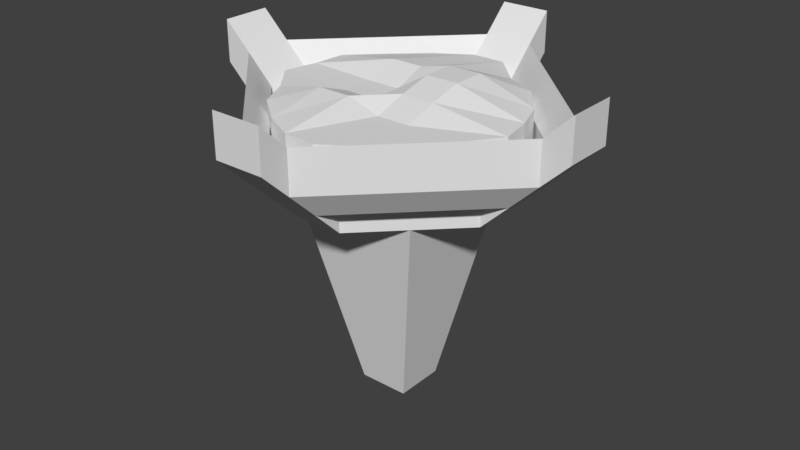 # Source: Fireplace_0.blend  (saved by Blender 2.79.0; exported with 4.5.12 LTS)
import bpy
from mathutils import Matrix  # noqa: F401  (used for matrix-valued properties, if any)

bpy.ops.wm.read_factory_settings(use_empty=True)
scene = bpy.context.scene
scene.name = 'Scene'

# ---- collections
col_collection_1 = bpy.data.collections.new('Collection 1'); scene.collection.children.link(col_collection_1)

# ---- materials (node trees are filled in below, after node groups)
mat_material = bpy.data.materials.new('Material')
mat_material.alpha_threshold = 0.0
mat_material.use_transparent_shadow = False
mat_material.roughness = 0.5
mat_material.line_color = (0.0, 0.0, 0.0, 1.0)

# ---- material node trees

# ---- world
world_world = bpy.data.worlds.new('World'); scene.world = world_world
world_world.color = (0.05088, 0.05088, 0.05088)
world_world.use_sun_shadow = False
world_world.sun_shadow_jitter_overblur = 0.0
world_world.cycles.sampling_method = 'MANUAL'

# ---- meshes
me_cube = bpy.data.meshes.new('Cube')
me_cube.from_pydata([(0.15, 0.15, -0.4676), (0.15, -0.15, -0.4676), (-0.15, -0.15, -0.4676), (-0.15, 0.15, -0.4676), (0.4, 0.4, 1.032), (0.4, -0.4, 1.032), (-0.4, -0.4, 1.032), (-0.4, 0.4, 1.032), (0.4, 0.4, 0.7824), (0.4, -0.4, 0.7824), (-0.4, -0.4, 0.7824), (-0.4, 0.4, 0.7824), (0.65, 0.15, 0.7824), (0.65, 0.15, 1.032), (0.65, -0.15, 0.7824), (0.65, -0.15, 1.032), (-0.65, -0.15, 0.7824), (-0.65, -0.15, 1.032), (-0.65, 0.15, 0.7824), (-0.65, 0.15, 1.032), (0.15, -0.65, 0.7824), (0.15, -0.65, 1.032), (-0.15, -0.65, 0.7824), (-0.15, -0.65, 1.032), (0.15, 0.65, 0.7824), (0.15, 0.65, 1.032), (-0.15, 0.65, 0.7824), (-0.15, 0.65, 1.032), (-1.15, -0.15, 1.264), (-1.15, -0.15, 1.514), (-1.15, 0.15, 1.264), (-1.15, 0.15, 1.514), (0.15, -1.15, 1.264), (0.15, -1.15, 1.514), (-0.15, -1.15, 1.264), (-0.15, -1.15, 1.514), (1.15, 0.15, 1.264), (1.15, 0.15, 1.514), (1.15, -0.15, 1.264), (1.15, -0.15, 1.514), (0.15, 1.15, 1.264), (0.15, 1.15, 1.514), (-0.15, 1.15, 1.264), (-0.15, 1.15, 1.514), (-0.8167, -0.15, 0.9431), (-0.9833, -0.15, 1.104), (-0.9833, 0.15, 1.104), (-0.8167, 0.15, 0.9431), (-0.9833, 0.15, 1.354), (-0.8167, 0.15, 1.193), (-0.9833, -0.15, 1.354), (-0.8167, -0.15, 1.193), (0.15, 0.8167, 1.193), (0.15, 0.9833, 1.354), (-0.15, 0.9833, 1.354), (-0.15, 0.8167, 1.193), (0.15, 0.8167, 0.9431), (0.15, 0.9833, 1.104), (-0.15, 0.8167, 0.9431), (-0.15, 0.9833, 1.104), (0.8167, -0.15, 1.193), (0.9833, -0.15, 1.354), (0.9833, 0.15, 1.354), (0.8167, 0.15, 1.193), (0.9833, 0.15, 1.104), (0.8167, 0.15, 0.9431), (0.9833, -0.15, 1.104), (0.8167, -0.15, 0.9431), (-0.15, -0.8167, 1.193), (-0.15, -0.9833, 1.354), (0.15, -0.9833, 1.354), (0.15, -0.8167, 1.193), (0.15, -0.9833, 1.104), (0.15, -0.8167, 0.9431), (-0.15, -0.9833, 1.104), (-0.15, -0.8167, 0.9431), (-0.4919, -0.4932, 1.041), (-0.4919, -0.4932, 1.287), (-0.4919, 0.4943, 1.041), (-0.4919, 0.4943, 1.287), (0.4955, -0.4932, 1.041), (0.4955, -0.4932, 1.287), (0.4955, 0.4943, 1.041), (0.4955, 0.4943, 1.287), (0.298, 0.5895, 1.041), (0.1005, 0.7944, 1.041), (-0.09694, 0.7944, 1.041), (-0.2944, 0.6682, 1.041), (-0.2944, 0.6682, 1.287), (-0.09694, 0.7944, 1.287), (0.1005, 0.7944, 1.287), (0.298, 0.5895, 1.287), (-0.2944, -0.6537, 1.041), (-0.09694, -0.7531, 1.041), (0.1005, -0.7646, 1.041), (0.298, -0.6404, 1.041), (0.298, -0.6404, 1.287), (0.1005, -0.7646, 1.287), (-0.09694, -0.7531, 1.287), (-0.2944, -0.6537, 1.287), (-0.6879, 0.2968, 1.041), (-0.7051, 0.09928, 1.041), (-0.7517, -0.0982, 1.041), (-0.5914, -0.2957, 1.041), (-0.5914, -0.2957, 1.287), (-0.7517, -0.0982, 1.287), (-0.7051, 0.09928, 1.287), (-0.6879, 0.2968, 1.287), (0.6233, -0.2957, 1.041), (0.7596, -0.0982, 1.041), (0.7216, 0.09928, 1.041), (0.6466, 0.2968, 1.041), (0.6466, 0.2968, 1.287), (0.7216, 0.09928, 1.287), (0.7596, -0.0982, 1.287), (0.6233, -0.2957, 1.287), (0.298, 0.2968, 1.397), (0.298, 0.09928, 1.397), (0.298, -0.0982, 1.349), (0.298, -0.2957, 1.287), (0.1005, 0.2968, 1.397), (0.1005, 0.09928, 1.397), (0.1005, -0.0982, 1.349), (0.1005, -0.2957, 1.287), (-0.09694, 0.2968, 1.349), (-0.09694, 0.09928, 1.276), (-0.09694, -0.0982, 1.276), (-0.09694, -0.2957, 1.349), (-0.2944, 0.2968, 1.349), (-0.2944, 0.09928, 1.276), (-0.2944, -0.0982, 1.276), (-0.2944, -0.2957, 1.349), (-0.2944, 0.2968, 1.041), (-0.2944, 0.09928, 1.041), (-0.2944, -0.0982, 1.041), (-0.2944, -0.2957, 1.041), (-0.09694, 0.2968, 1.041), (-0.09694, 0.09928, 1.041), (-0.09694, -0.0982, 1.041), (-0.09694, -0.2957, 1.041), (0.1005, 0.2968, 1.041), (0.1005, 0.09928, 1.041), (0.1005, -0.0982, 1.041), (0.1005, -0.2957, 1.041), (0.298, 0.2968, 1.041), (0.298, 0.09928, 1.041), (0.298, -0.0982, 1.041), (0.298, -0.2957, 1.041)], [], [(0, 1, 2, 3), (4, 7, 6, 5), (8, 4, 13, 12), (10, 9, 20, 22), (6, 7, 19, 17), (8, 0, 3, 11), (4, 8, 24, 25), (2, 10, 11, 3), (1, 9, 10, 2), (0, 8, 9, 1), (62, 61, 39, 37), (4, 5, 15, 13), (9, 8, 12, 14), (5, 9, 14, 15), (46, 45, 28, 30), (7, 11, 18, 19), (10, 6, 17, 16), (11, 10, 16, 18), (70, 69, 35, 33), (5, 6, 23, 21), (6, 10, 22, 23), (9, 5, 21, 20), (54, 53, 41, 43), (7, 4, 25, 27), (11, 7, 27, 26), (8, 11, 26, 24), (28, 29, 31, 30), (48, 46, 30, 31), (50, 48, 31, 29), (45, 50, 29, 28), (32, 33, 35, 34), (72, 70, 33, 32), (74, 72, 32, 34), (69, 74, 34, 35), (36, 37, 39, 38), (64, 62, 37, 36), (66, 64, 36, 38), (61, 66, 38, 39), (41, 40, 42, 43), (53, 57, 40, 41), (57, 59, 42, 40), (59, 54, 43, 42), (16, 17, 51, 44), (44, 51, 50, 45), (17, 19, 49, 51), (51, 49, 48, 50), (19, 18, 47, 49), (49, 47, 46, 48), (18, 16, 44, 47), (47, 44, 45, 46), (26, 27, 55, 58), (58, 55, 54, 59), (24, 26, 58, 56), (56, 58, 59, 57), (25, 24, 56, 52), (52, 56, 57, 53), (27, 25, 52, 55), (55, 52, 53, 54), (15, 14, 67, 60), (60, 67, 66, 61), (14, 12, 65, 67), (67, 65, 64, 66), (12, 13, 63, 65), (65, 63, 62, 64), (13, 15, 60, 63), (63, 60, 61, 62), (23, 22, 75, 68), (68, 75, 74, 69), (22, 20, 73, 75), (75, 73, 72, 74), (20, 21, 71, 73), (73, 71, 70, 72), (21, 23, 68, 71), (71, 68, 69, 70), (51, 50, 69, 68), (45, 44, 75, 74), (45, 74, 69, 50), (44, 51, 68, 75), (60, 67, 73, 71), (61, 70, 72, 66), (61, 60, 71, 70), (67, 66, 72, 73), (57, 64, 65, 56), (53, 52, 63, 62), (53, 62, 64, 57), (52, 56, 65, 63), (47, 46, 59, 58), (49, 55, 54, 48), (48, 54, 59, 46), (49, 55, 58, 47), (100, 107, 79, 78), (84, 91, 83, 82), (108, 115, 81, 80), (92, 99, 77, 76), (147, 108, 80, 95), (131, 104, 77, 99), (115, 119, 96, 81), (119, 123, 97, 96), (123, 127, 98, 97), (127, 131, 99, 98), (103, 135, 92, 76), (135, 139, 93, 92), (139, 143, 94, 93), (143, 147, 95, 94), (80, 81, 96, 95), (95, 96, 97, 94), (94, 97, 98, 93), (93, 98, 99, 92), (78, 79, 88, 87), (87, 88, 89, 86), (86, 89, 90, 85), (85, 90, 91, 84), (85, 84, 144, 140), (140, 144, 145, 141), (141, 145, 146, 142), (142, 146, 147, 143), (86, 85, 140, 136), (136, 140, 141, 137), (137, 141, 142, 138), (138, 142, 143, 139), (87, 86, 136, 132), (132, 136, 137, 133), (133, 137, 138, 134), (134, 138, 139, 135), (78, 87, 132, 100), (100, 132, 133, 101), (101, 133, 134, 102), (102, 134, 135, 103), (89, 88, 128, 124), (124, 128, 129, 125), (125, 129, 130, 126), (126, 130, 131, 127), (90, 89, 124, 120), (120, 124, 125, 121), (121, 125, 126, 122), (122, 126, 127, 123), (91, 90, 120, 116), (116, 120, 121, 117), (117, 121, 122, 118), (118, 122, 123, 119), (83, 91, 116, 112), (112, 116, 117, 113), (113, 117, 118, 114), (114, 118, 119, 115), (88, 79, 107, 128), (128, 107, 106, 129), (129, 106, 105, 130), (130, 105, 104, 131), (84, 82, 111, 144), (144, 111, 110, 145), (145, 110, 109, 146), (146, 109, 108, 147), (82, 83, 112, 111), (111, 112, 113, 110), (110, 113, 114, 109), (109, 114, 115, 108), (76, 77, 104, 103), (103, 104, 105, 102), (102, 105, 106, 101), (101, 106, 107, 100)])
_uv = me_cube.uv_layers.new(name='UVMap')
_uv.uv.foreach_set('vector', [0.4725, 0.2165, 0.4725, 0.2165, 0.4725, 0.2165, 0.4725, 0.2165, 0.4725, 0.2165, 0.4725, 0.2165, 0.4725, 0.2165, 0.4725, 0.2165, 0.4725, 0.2165, 0.4725, 0.2165, 0.4725, 0.2165, 0.4725, 0.2165, 0.4725, 0.2165, 0.4725, 0.2165, 0.4725, 0.2165, 0.4725, 0.2165, 0.4725, 0.2165, 0.4725, 0.2165, 0.4725, 0.2165, 0.4725, 0.2165, 0.4725, 0.2165, 0.4725, 0.2165, 0.4725, 0.2165, 0.4725, 0.2165, 0.4725, 0.2165, 0.4725, 0.2165, 0.4725, 0.2165, 0.4725, 0.2165, 0.4725, 0.2165, 0.4725, 0.2165, 0.4725, 0.2165, 0.4725, 0.2165, 0.4725, 0.2165, 0.4725, 0.2165, 0.4725, 0.2165, 0.4725, 0.2165, 0.4725, 0.2165, 0.4725, 0.2165, 0.4725, 0.2165, 0.4725, 0.2165, 0.4725, 0.2165, 0.4725, 0.2165, 0.4725, 0.2165, 0.4725, 0.2165, 0.4725, 0.2165, 0.4725, 0.2165, 0.4725, 0.2165, 0.4725, 0.2165, 0.4725, 0.2165, 0.4725, 0.2165, 0.4725, 0.2165, 0.4725, 0.2165, 0.4725, 0.2165, 0.4725, 0.2165, 0.4725, 0.2165, 0.4725, 0.2165, 0.4725, 0.2165, 0.4725, 0.2165, 0.4725, 0.2165, 0.4725, 0.2165, 0.4725, 0.2165, 0.4725, 0.2165, 0.4725, 0.2165, 0.4725, 0.2165, 0.4725, 0.2165, 0.4725, 0.2165, 0.4725, 0.2165, 0.4725, 0.2165, 0.4725, 0.2165, 0.4725, 0.2165, 0.4725, 0.2165, 0.4725, 0.2165, 0.4725, 0.2165, 0.4725, 0.2165, 0.4725, 0.2165, 0.4725, 0.2165, 0.4725, 0.2165, 0.4725, 0.2165, 0.4725, 0.2165, 0.4725, 0.2165, 0.4725, 0.2165, 0.4725, 0.2165, 0.4725, 0.2165, 0.4725, 0.2165, 0.4725, 0.2165, 0.4725, 0.2165, 0.4725, 0.2165, 0.4725, 0.2165, 0.4725, 0.2165, 0.4725, 0.2165, 0.4725, 0.2165, 0.4725, 0.2165, 0.4725, 0.2165, 0.4725, 0.2165, 0.4725, 0.2165, 0.4725, 0.2165, 0.4725, 0.2165, 0.4725, 0.2165, 0.4725, 0.2165, 0.4725, 0.2165, 0.4725, 0.2165, 0.4725, 0.2165, 0.4725, 0.2165, 0.4725, 0.2165, 0.4725, 0.2165, 0.4725, 0.2165, 0.4725, 0.2165, 0.4725, 0.2165, 0.4725, 0.2165, 0.4725, 0.2165, 0.4725, 0.2165, 0.4725, 0.2165, 0.4725, 0.2165, 0.4725, 0.2165, 0.4725, 0.2165, 0.4725, 0.2165, 0.4725, 0.2165, 0.4725, 0.2165, 0.4725, 0.2165, 0.4725, 0.2165, 0.4725, 0.2165, 0.4725, 0.2165, 0.4725, 0.2165, 0.4725, 0.2165, 0.4725, 0.2165, 0.4725, 0.2165, 0.4725, 0.2165, 0.4725, 0.2165, 0.4725, 0.2165, 0.4725, 0.2165, 0.4725, 0.2165, 0.4725, 0.2165, 0.4725, 0.2165, 0.4725, 0.2165, 0.4725, 0.2165, 0.4725, 0.2165, 0.4725, 0.2165, 0.4725, 0.2165, 0.4725, 0.2165, 0.4725, 0.2165, 0.4725, 0.2165, 0.4725, 0.2165, 0.4725, 0.2165, 0.4725, 0.2165, 0.4725, 0.2165, 0.4725, 0.2165, 0.4725, 0.2165, 0.4725, 0.2165, 0.4725, 0.2165, 0.4725, 0.2165, 0.4725, 0.2165, 0.4725, 0.2165, 0.4725, 0.2165, 0.4725, 0.2165, 0.4725, 0.2165, 0.4725, 0.2165, 0.4725, 0.2165, 0.4725, 0.2165, 0.4725, 0.2165, 0.4725, 0.2165, 0.4725, 0.2165, 0.4725, 0.2165, 0.4725, 0.2165, 0.4725, 0.2165, 0.4725, 0.2165, 0.4725, 0.2165, 0.4725, 0.2165, 0.4725, 0.2165, 0.4725, 0.2165, 0.4725, 0.2165, 0.4725, 0.2165, 0.4725, 0.2165, 0.0, 0.0, 0.0, 0.0, 0.0, 0.0, 0.0, 0.0, 0.4725, 0.2165, 0.4725, 0.2165, 0.4725, 0.2165, 0.4725, 0.2165, 0.4725, 0.2165, 0.4725, 0.2165, 0.4725, 0.2165, 0.4725, 0.2165, 0.4725, 0.2165, 0.4725, 0.2165, 0.4725, 0.2165, 0.4725, 0.2165, 0.0, 0.0, 0.0, 0.0, 0.0, 0.0, 0.0, 0.0, 0.4725, 0.2165, 0.4725, 0.2165, 0.4725, 0.2165, 0.4725, 0.2165, 0.4725, 0.2165, 0.4725, 0.2165, 0.4725, 0.2165, 0.4725, 0.2165, 0.4725, 0.2165, 0.4725, 0.2165, 0.4725, 0.2165, 0.4725, 0.2165, 0.0, 0.0, 0.0, 0.0, 0.0, 0.0, 0.0, 0.0, 0.4725, 0.2165, 0.4725, 0.2165, 0.4725, 0.2165, 0.4725, 0.2165, 0.4725, 0.2165, 0.4725, 0.2165, 0.4725, 0.2165, 0.4725, 0.2165, 0.4725, 0.2165, 0.4725, 0.2165, 0.4725, 0.2165, 0.4725, 0.2165, 0.0, 0.0, 0.0, 0.0, 0.0, 0.0, 0.0, 0.0, 0.4725, 0.2165, 0.4725, 0.2165, 0.4725, 0.2165, 0.4725, 0.2165, 0.4725, 0.2165, 0.4725, 0.2165, 0.4725, 0.2165, 0.4725, 0.2165, 0.4725, 0.2165, 0.4725, 0.2165, 0.4725, 0.2165, 0.4725, 0.2165, 0.0, 0.0, 0.0, 0.0, 0.0, 0.0, 0.0, 0.0, 0.4725, 0.2165, 0.4725, 0.2165, 0.4725, 0.2165, 0.4725, 0.2165, 0.4725, 0.2165, 0.4725, 0.2165, 0.4725, 0.2165, 0.4725, 0.2165, 0.4725, 0.2165, 0.4725, 0.2165, 0.4725, 0.2165, 0.4725, 0.2165, 0.0, 0.0, 0.0, 0.0, 0.0, 0.0, 0.0, 0.0, 0.4725, 0.2165, 0.4725, 0.2165, 0.4725, 0.2165, 0.4725, 0.2165, 0.4725, 0.2165, 0.4725, 0.2165, 0.4725, 0.2165, 0.4725, 0.2165, 0.4725, 0.2165, 0.4725, 0.2165, 0.4725, 0.2165, 0.4725, 0.2165, 0.0, 0.0, 0.0, 0.0, 0.0, 0.0, 0.0, 0.0, 0.4725, 0.2165, 0.4725, 0.2165, 0.4725, 0.2165, 0.4725, 0.2165, 0.4725, 0.2165, 0.4725, 0.2165, 0.4725, 0.2165, 0.4725, 0.2165, 0.4725, 0.2165, 0.4725, 0.2165, 0.4725, 0.2165, 0.4725, 0.2165, 0.0, 0.0, 0.0, 0.0, 0.0, 0.0, 0.0, 0.0, 0.4725, 0.2165, 0.4725, 0.2165, 0.4725, 0.2165, 0.4725, 0.2165, 0.4725, 0.2165, 0.4725, 0.2165, 0.4725, 0.2165, 0.4725, 0.2165, 0.4725, 0.2165, 0.4725, 0.2165, 0.4725, 0.2165, 0.4725, 0.2165, 0.4725, 0.2165, 0.4725, 0.2165, 0.4725, 0.2165, 0.4725, 0.2165, 0.4725, 0.2165, 0.4725, 0.2165, 0.4725, 0.2165, 0.4725, 0.2165, 0.4725, 0.2165, 0.4725, 0.2165, 0.4725, 0.2165, 0.4725, 0.2165, 0.4725, 0.2165, 0.4725, 0.2165, 0.4725, 0.2165, 0.4725, 0.2165, 0.4725, 0.2165, 0.4725, 0.2165, 0.4725, 0.2165, 0.4725, 0.2165, 0.4725, 0.2165, 0.4725, 0.2165, 0.4725, 0.2165, 0.4725, 0.2165, 0.4725, 0.2165, 0.4725, 0.2165, 0.4725, 0.2165, 0.4725, 0.2165, 0.4725, 0.2165, 0.4725, 0.2165, 0.4725, 0.2165, 0.4725, 0.2165, 0.4725, 0.2165, 0.4725, 0.2165, 0.4725, 0.2165, 0.4725, 0.2165, 0.4725, 0.2165, 0.4725, 0.2165, 0.4725, 0.2165, 0.4725, 0.2165, 0.4725, 0.2165, 0.4725, 0.2165, 0.4725, 0.2165, 0.4725, 0.2165, 0.4725, 0.2165, 0.4725, 0.2165, 0.4725, 0.2165, 0.4725, 0.2165, 0.4725, 0.2165, 0.4725, 0.2165, 0.4725, 0.2165, 0.4725, 0.2165, 0.4725, 0.2165, 0.4725, 0.2165, 0.4725, 0.2165, 0.4725, 0.2165, 0.4725, 0.2165, 0.4725, 0.2165, 0.4725, 0.2165, 0.4725, 0.2165, 0.5001, 0.7167, 0.4999, 0.7167, 0.4999, 0.7164, 0.5001, 0.7164, 0.5001, 0.7167, 0.4999, 0.7167, 0.4999, 0.7164, 0.5001, 0.7164, 0.5001, 0.7167, 0.4999, 0.7167, 0.4999, 0.7164, 0.5001, 0.7164, 0.5001, 0.7167, 0.4999, 0.7167, 0.4999, 0.7164, 0.5001, 0.7164, 0.5001, 0.7167, 0.4999, 0.7167, 0.4999, 0.7164, 0.5001, 0.7164, 0.5001, 0.7167, 0.4999, 0.7167, 0.4999, 0.7164, 0.5001, 0.7164, 0.5001, 0.7167, 0.4999, 0.7167, 0.4999, 0.7164, 0.5001, 0.7164, 0.5001, 0.7167, 0.4999, 0.7167, 0.4999, 0.7164, 0.5001, 0.7164, 0.5001, 0.7167, 0.4999, 0.7167, 0.4999, 0.7164, 0.5001, 0.7164, 0.5001, 0.7167, 0.4999, 0.7167, 0.4999, 0.7164, 0.5001, 0.7164, 0.5001, 0.7167, 0.4999, 0.7167, 0.4999, 0.7164, 0.5001, 0.7164, 0.5001, 0.7167, 0.4999, 0.7167, 0.4999, 0.7164, 0.5001, 0.7164, 0.5001, 0.7167, 0.4999, 0.7167, 0.4999, 0.7164, 0.5001, 0.7164, 0.5001, 0.7167, 0.4999, 0.7167, 0.4999, 0.7164, 0.5001, 0.7164, 0.5001, 0.7167, 0.4999, 0.7167, 0.4999, 0.7164, 0.5001, 0.7164, 0.5001, 0.7167, 0.4999, 0.7167, 0.4999, 0.7164, 0.5001, 0.7164, 0.5001, 0.7167, 0.4999, 0.7167, 0.4999, 0.7164, 0.5001, 0.7164, 0.5001, 0.7167, 0.4999, 0.7167, 0.4999, 0.7164, 0.5001, 0.7164, 0.5001, 0.7167, 0.4999, 0.7167, 0.4999, 0.7164, 0.5001, 0.7164, 0.5001, 0.7167, 0.4999, 0.7167, 0.4999, 0.7164, 0.5001, 0.7164, 0.5001, 0.7167, 0.4999, 0.7167, 0.4999, 0.7164, 0.5001, 0.7164, 0.5001, 0.7167, 0.4999, 0.7167, 0.4999, 0.7164, 0.5001, 0.7164, 0.5001, 0.7167, 0.4999, 0.7167, 0.4999, 0.7164, 0.5001, 0.7164, 0.5001, 0.7167, 0.4999, 0.7167, 0.4999, 0.7164, 0.5001, 0.7164, 0.5001, 0.7167, 0.4999, 0.7167, 0.4999, 0.7164, 0.5001, 0.7164, 0.5001, 0.7167, 0.4999, 0.7167, 0.4999, 0.7164, 0.5001, 0.7164, 0.5001, 0.7167, 0.4999, 0.7167, 0.4999, 0.7164, 0.5001, 0.7164, 0.5001, 0.7167, 0.4999, 0.7167, 0.4999, 0.7164, 0.5001, 0.7164, 0.5001, 0.7167, 0.4999, 0.7167, 0.4999, 0.7164, 0.5001, 0.7164, 0.5001, 0.7167, 0.4999, 0.7167, 0.4999, 0.7164, 0.5001, 0.7164, 0.5001, 0.7167, 0.4999, 0.7167, 0.4999, 0.7164, 0.5001, 0.7164, 0.5001, 0.7167, 0.4999, 0.7167, 0.4999, 0.7164, 0.5001, 0.7164, 0.5001, 0.7167, 0.4999, 0.7167, 0.4999, 0.7164, 0.5001, 0.7164, 0.5001, 0.7167, 0.4999, 0.7167, 0.4999, 0.7164, 0.5001, 0.7164, 0.5001, 0.7167, 0.4999, 0.7167, 0.4999, 0.7164, 0.5001, 0.7164, 0.5001, 0.7167, 0.4999, 0.7167, 0.4999, 0.7164, 0.5001, 0.7164, 0.5001, 0.7167, 0.4999, 0.7167, 0.4999, 0.7164, 0.5001, 0.7164, 0.5001, 0.7167, 0.4999, 0.7167, 0.4999, 0.7164, 0.5001, 0.7164, 0.5001, 0.7167, 0.4999, 0.7167, 0.4999, 0.7164, 0.5001, 0.7164, 0.5001, 0.7167, 0.4999, 0.7167, 0.4999, 0.7164, 0.5001, 0.7164, 0.5001, 0.7167, 0.4999, 0.7167, 0.4999, 0.7164, 0.5001, 0.7164, 0.5001, 0.7167, 0.4999, 0.7167, 0.4999, 0.7164, 0.5001, 0.7164, 0.5001, 0.7167, 0.4999, 0.7167, 0.4999, 0.7164, 0.5001, 0.7164, 0.5001, 0.7167, 0.4999, 0.7167, 0.4999, 0.7164, 0.5001, 0.7164, 0.5001, 0.7167, 0.4999, 0.7167, 0.4999, 0.7164, 0.5001, 0.7164, 0.5001, 0.7167, 0.4999, 0.7167, 0.4999, 0.7164, 0.5001, 0.7164, 0.5001, 0.7167, 0.4999, 0.7167, 0.4999, 0.7164, 0.5001, 0.7164, 0.5001, 0.7167, 0.4999, 0.7167, 0.4999, 0.7164, 0.5001, 0.7164, 0.5001, 0.7167, 0.4999, 0.7167, 0.4999, 0.7164, 0.5001, 0.7164, 0.5001, 0.7167, 0.4999, 0.7167, 0.4999, 0.7164, 0.5001, 0.7164, 0.5001, 0.7167, 0.4999, 0.7167, 0.4999, 0.7164, 0.5001, 0.7164, 0.5001, 0.7167, 0.4999, 0.7167, 0.4999, 0.7164, 0.5001, 0.7164, 0.5001, 0.7167, 0.4999, 0.7167, 0.4999, 0.7164, 0.5001, 0.7164, 0.5001, 0.7167, 0.4999, 0.7167, 0.4999, 0.7164, 0.5001, 0.7164, 0.5001, 0.7167, 0.4999, 0.7167, 0.4999, 0.7164, 0.5001, 0.7164, 0.5001, 0.7167, 0.4999, 0.7167, 0.4999, 0.7164, 0.5001, 0.7164, 0.5001, 0.7167, 0.4999, 0.7167, 0.4999, 0.7164, 0.5001, 0.7164, 0.5001, 0.7167, 0.4999, 0.7167, 0.4999, 0.7164, 0.5001, 0.7164, 0.5001, 0.7167, 0.4999, 0.7167, 0.4999, 0.7164, 0.5001, 0.7164, 0.5001, 0.7167, 0.4999, 0.7167, 0.4999, 0.7164, 0.5001, 0.7164, 0.5001, 0.7167, 0.4999, 0.7167, 0.4999, 0.7164, 0.5001, 0.7164, 0.5001, 0.7167, 0.4999, 0.7167, 0.4999, 0.7164, 0.5001, 0.7164, 0.5001, 0.7167, 0.4999, 0.7167, 0.4999, 0.7164, 0.5001, 0.7164, 0.5001, 0.7167, 0.4999, 0.7167, 0.4999, 0.7164, 0.5001, 0.7164, 0.5001, 0.7167, 0.4999, 0.7167, 0.4999, 0.7164, 0.5001, 0.7164, 0.5001, 0.7167, 0.4999, 0.7167, 0.4999, 0.7164, 0.5001, 0.7164, 0.5001, 0.7167, 0.4999, 0.7167, 0.4999, 0.7164, 0.5001, 0.7164, 0.5001, 0.7167, 0.4999, 0.7167, 0.4999, 0.7164, 0.5001, 0.7164, 0.5001, 0.7167, 0.4999, 0.7167, 0.4999, 0.7164, 0.5001, 0.7164, 0.5001, 0.7167, 0.4999, 0.7167, 0.4999, 0.7164, 0.5001, 0.7164])
me_cube.materials.append(mat_material)
me_cube.use_remesh_preserve_volume = False
me_cube.use_remesh_preserve_attributes = False
me_cube.use_mirror_vertex_groups = False
me_cube.update()

# ---- objects
ob_fire = bpy.data.objects.new('Fire', me_cube)

# ---- transforms, parenting, visibility, modifiers, constraints
ob_fire.location = (0.0, 0.0, 0.0)
ob_fire.lock_rotations_4d = False
ob_fire.empty_display_type = 'ARROWS'
ob_fire.lineart.crease_threshold = 0.0

# ---- collection membership
col_collection_1.objects.link(ob_fire)

# ---- scene / render settings (as saved in the file)
scene.frame_start = 1; scene.frame_end = 250; scene.frame_set(1)
scene.render.engine = 'BLENDER_EEVEE_NEXT'
scene.render.resolution_percentage = 50
scene.render.dither_intensity = 0.0
scene.cycles.use_denoising = False
scene.cycles.samples = 128
scene.cycles.sampling_pattern = 'TABULATED_SOBOL'
scene.cycles.use_adaptive_sampling = False
scene.cycles.use_light_tree = False
scene.cycles.blur_glossy = 0.0
scene.cycles.sample_clamp_indirect = 0.0
scene.view_settings.view_transform = 'Standard'
bpy.context.view_layer.update()

# ---- added for rendering (the .blend has no active camera and no usable light): camera, sun
cam_auto = bpy.data.cameras.new('AutoCamera')
cam_auto.lens = 50.0
cam_auto.sensor_width = 36.0
cam_auto.clip_end = 1000.0
ob_auto_camera = bpy.data.objects.new('AutoCamera', cam_auto)
scene.collection.objects.link(ob_auto_camera)
ob_auto_camera.location = (3.52419, -4.22903, 3.34277)
ob_auto_camera.rotation_euler = (1.09748, -7.21219e-08, 0.694738)
scene.camera = ob_auto_camera
light_auto_sun = bpy.data.lights.new('AutoSun', 'SUN')
light_auto_sun.energy = 3.0
light_auto_sun.angle = 0.0523599
ob_auto_sun = bpy.data.objects.new('AutoSun', light_auto_sun)
scene.collection.objects.link(ob_auto_sun)
ob_auto_sun.rotation_euler = (0.872665, 0.174533, 0.523599)
bpy.context.view_layer.update()
